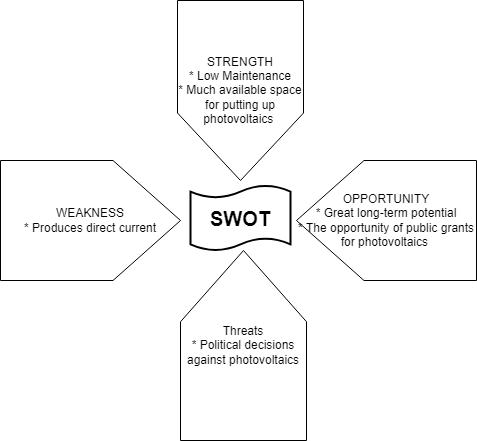

The diagram above was exported from draw.io. Its source (the exported page's mxGraphModel, read from the mxfile embedded in the PNG):
<mxGraphModel dx="1038" dy="571" grid="1" gridSize="10" guides="1" tooltips="1" connect="1" arrows="1" fold="1" page="1" pageScale="1" pageWidth="827" pageHeight="1169" math="0" shadow="0">
  <root>
    <mxCell id="0" />
    <mxCell id="1" parent="0" />
    <mxCell id="uA69z0aYo9KA1SiCPkrC-5" value="WEAKNESS&lt;br&gt;* Produces direct current&lt;br&gt;" style="shape=offPageConnector;whiteSpace=wrap;html=1;direction=north;" vertex="1" parent="1">
      <mxGeometry x="210" y="200" width="180" height="120" as="geometry" />
    </mxCell>
    <mxCell id="uA69z0aYo9KA1SiCPkrC-6" value="OPPORTUNITY&lt;br&gt;* Great long-term potential&lt;br&gt;* The opportunity of public grants for photovoltaics&amp;nbsp;" style="shape=offPageConnector;whiteSpace=wrap;html=1;direction=south;" vertex="1" parent="1">
      <mxGeometry x="506" y="200" width="180" height="120" as="geometry" />
    </mxCell>
    <mxCell id="uA69z0aYo9KA1SiCPkrC-7" value="Threats&lt;br&gt;* Political decisions against photovoltaics&lt;br&gt;" style="shape=offPageConnector;whiteSpace=wrap;html=1;direction=west;" vertex="1" parent="1">
      <mxGeometry x="390" y="290" width="126" height="190" as="geometry" />
    </mxCell>
    <mxCell id="uA69z0aYo9KA1SiCPkrC-8" value="STRENGTH&lt;br&gt;* Low Maintenance&lt;br&gt;* Much available space for putting up photovoltaics&amp;nbsp;" style="shape=offPageConnector;whiteSpace=wrap;html=1;" vertex="1" parent="1">
      <mxGeometry x="387" y="40" width="126" height="180" as="geometry" />
    </mxCell>
    <mxCell id="uA69z0aYo9KA1SiCPkrC-9" value="&lt;font style=&quot;font-size: 20px&quot;&gt;&lt;b&gt;SWOT&lt;/b&gt;&lt;/font&gt;" style="shape=tape;whiteSpace=wrap;html=1;strokeWidth=2;size=0.19" vertex="1" parent="1">
      <mxGeometry x="400" y="225" width="100" height="65" as="geometry" />
    </mxCell>
  </root>
</mxGraphModel>